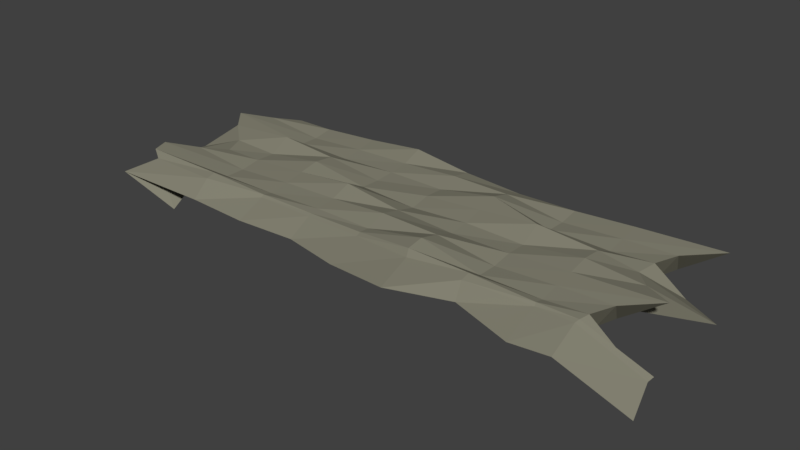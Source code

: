 # Source: droga.blend  (saved by Blender 2.79.0; exported with 4.5.12 LTS)
import bpy
from mathutils import Matrix  # noqa: F401  (used for matrix-valued properties, if any)

bpy.ops.wm.read_factory_settings(use_empty=True)
scene = bpy.context.scene
scene.name = 'Scene'

# ---- collections
col_collection_1 = bpy.data.collections.new('Collection 1'); scene.collection.children.link(col_collection_1)

# ---- materials (node trees are filled in below, after node groups)
mat_droga = bpy.data.materials.new('Droga')
mat_droga.alpha_threshold = 0.0
mat_droga.roughness = 0.5

# ---- material node trees
mat_droga.use_nodes = True; mat_droga.node_tree.nodes.clear()
_N = mat_droga.node_tree.nodes; _L = mat_droga.node_tree.links
n0 = _N.new('ShaderNodeOutputMaterial'); n0.name = 'Material Output'; n0.location = (300, 300)
n1 = _N.new('ShaderNodeBsdfDiffuse'); n1.name = 'Diffuse BSDF'; n1.location = (10, 300)
n1.inputs[0].default_value = (0.233, 0.2254, 0.1712, 1.0)
_L.new(n1.outputs[0], n0.inputs[0])
n0.is_active_output = True

# ---- world
world_world = bpy.data.worlds.new('World'); scene.world = world_world
world_world.color = (0.05088, 0.05088, 0.05088)
world_world.use_sun_shadow = False
world_world.sun_shadow_jitter_overblur = 0.0
world_world.cycles.sampling_method = 'MANUAL'

# ---- meshes
me_droga = bpy.data.meshes.new('droga')
me_droga.from_pydata([(-0.9174, -1.212, -0.3242), (1.204, -1.332, -0.3825), (-1.205, 0.9971, 0.07351), (0.9271, 0.9994, 0.008497), (-1.19, -0.002894, 0.07295), (0.0001545, -1.37, 0.2291), (0.9577, -0.0005561, 0.01027), (0.0, 0.9719, 0.6509), (0.0, -0.02809, 0.5056), (-0.9999, -0.5029, 0.06616), (0.5001, -1.17, 0.2655), (1.047, 0.4994, 0.01543), (-0.5, 0.9719, 0.6937), (-0.9414, 0.4971, 0.06407), (-0.4996, -1.275, 0.2121), (0.9007, -0.5006, 0.00697), (0.5, 0.9719, 0.5907), (0.0, 0.4719, 0.5874), (0.0, -0.5281, 0.756), (-0.5, -0.02809, 0.7931), (0.5, -0.02809, 0.5779), (0.5, -0.5281, 0.5102), (-0.5, -0.5281, 0.6036), (-0.5, 0.4719, 0.5225), (0.5, 0.4719, 0.5238), (-0.9428, -0.7528, 0.06412), (0.7544, -1.377, 0.1804), (0.9003, 0.7494, 0.006946), (-0.75, 0.9719, 0.5919), (-0.9716, 0.2471, 0.06515), (-0.2472, -1.217, 0.2003), (0.9282, -0.2506, 0.008561), (0.25, 0.9719, 0.561), (0.0, 0.7219, 0.7471), (0.0, -0.2781, 0.6361), (-0.75, -0.02809, 0.5773), (0.25, -0.02809, 0.6055), (-1.208, -0.2529, 0.07362), (0.2682, -1.482, 0.3644), (1.2, 0.2494, 0.02425), (-0.25, 0.9719, 0.8439), (-0.9961, 0.7471, 0.06602), (-0.7517, -1.282, 0.2786), (1.039, -0.7506, 0.01498), (0.75, 0.9719, 0.6863), (0.0, 0.2219, 0.6075), (0.0, -0.7763, 0.5868), (-0.25, -0.02809, 0.5764), (0.75, -0.02809, 0.7838), (0.5, -0.2781, 0.5912), (0.5, -0.7741, 0.5164), (0.25, -0.5281, 0.7273), (0.75, -0.5281, 0.601), (-0.5, -0.2781, 0.6958), (-0.5, -0.7743, 0.5234), (-0.75, -0.5281, 0.5122), (-0.25, -0.5281, 0.6531), (-0.5, 0.7219, 0.6012), (-0.5, 0.2219, 0.738), (-0.75, 0.4719, 0.5177), (-0.25, 0.4719, 0.589), (0.5, 0.7219, 0.5072), (0.5, 0.2219, 0.8595), (0.25, 0.4719, 0.865), (0.75, 0.4719, 0.5192), (0.75, 0.2219, 0.7442), (0.25, 0.2219, 0.7273), (0.25, 0.7219, 0.7334), (-0.25, 0.2219, 0.5545), (-0.75, 0.2219, 0.8596), (-0.75, 0.7219, 0.5092), (-0.25, -0.7764, 0.59), (-0.75, -0.7739, 0.5107), (-0.75, -0.2781, 0.5922), (0.75, -0.7742, 0.52), (0.25, -0.7852, 0.8644), (0.25, -0.2781, 0.5602), (0.75, -0.2781, 0.688), (-0.25, -0.2781, 0.8397), (-0.25, 0.7219, 0.6459), (0.75, 0.7219, 0.5986), (-0.9222, -0.95, -0.004001), (1.176, -0.9597, -0.04504), (0.0008147, -0.9564, 0.5516), (0.4982, -1.073, 0.6669), (-0.4996, -0.9206, 0.5181), (-0.2487, -0.9255, 0.5216), (-0.7527, -1.07, 0.662), (0.7542, -0.9245, 0.5182), (0.256, -1.047, 0.6442), (1.184, -0.8963, 0.01413), (0.0, -0.9043, 0.603), (0.5, -0.9632, 0.7361), (-0.5, -0.8907, 0.5721), (-0.25, -0.8866, 0.5629), (-0.75, -0.9607, 0.7305), (0.75, -0.8914, 0.5737), (0.25, -0.9902, 0.7974), (-0.9203, -0.8908, 0.05441), (-0.9211, 0.9719, 0.5834), (-0.9547, -0.02809, 0.6167), (-1.01, -0.5281, 0.6737), (-1.126, 0.4719, 0.7942), (-1.159, -1.34, 0.3367), (-1.053, 0.2219, 0.7189), (-1.014, 0.7219, 0.6778), (-1.123, -0.783, 0.7942), (-0.9218, -0.2781, 0.5825), (-1.062, -1.044, 0.6356), (-1.103, -0.9798, 0.7744), (0.9116, -1.331, 0.2011), (1.112, 0.9719, 0.795), (0.9837, -0.02809, 0.6636), (0.9704, -0.5281, 0.6495), (0.9232, 0.4719, 0.5995), (0.9097, 0.2219, 0.5851), (0.9245, -0.7767, 0.6001), (1.109, -0.2781, 0.7963), (0.9666, 0.7219, 0.6455), (0.9064, -0.9387, 0.5311), (0.9131, -0.8919, 0.5744)], [], [(118, 27, 3, 111), (79, 33, 7, 40), (78, 34, 8, 47), (117, 31, 6, 112), (76, 49, 20, 36), (75, 50, 21, 51), (116, 43, 15, 113), (73, 53, 19, 35), (72, 54, 22, 55), (71, 46, 18, 56), (70, 57, 12, 28), (69, 58, 23, 59), (68, 45, 17, 60), (67, 61, 16, 32), (66, 62, 24, 63), (115, 39, 11, 114), (62, 65, 64, 24), (20, 48, 65, 62), (112, 6, 39, 115), (45, 66, 63, 17), (8, 36, 66, 45), (36, 20, 62, 66), (33, 67, 32, 7), (17, 63, 67, 33), (63, 24, 61, 67), (58, 68, 60, 23), (19, 47, 68, 58), (47, 8, 45, 68), (104, 69, 59, 102), (100, 35, 69, 104), (35, 19, 58, 69), (105, 70, 28, 99), (102, 59, 70, 105), (59, 23, 57, 70), (54, 71, 56, 22), (93, 94, 71, 54), (94, 91, 46, 71), (106, 72, 55, 101), (109, 95, 72, 106), (95, 93, 54, 72), (107, 73, 35, 100), (101, 55, 73, 107), (55, 22, 53, 73), (50, 74, 52, 21), (92, 96, 74, 50), (120, 90, 43, 116), (46, 75, 51, 18), (91, 97, 75, 46), (97, 92, 50, 75), (34, 76, 36, 8), (18, 51, 76, 34), (51, 21, 49, 76), (49, 77, 48, 20), (21, 52, 77, 49), (113, 15, 31, 117), (53, 78, 47, 19), (22, 56, 78, 53), (56, 18, 34, 78), (57, 79, 40, 12), (23, 60, 79, 57), (60, 17, 33, 79), (61, 80, 44, 16), (24, 64, 80, 61), (114, 11, 27, 118), (38, 10, 84, 89), (5, 38, 89, 83), (110, 1, 82, 119), (10, 26, 88, 84), (42, 14, 85, 87), (103, 42, 87, 108), (30, 5, 83, 86), (14, 30, 86, 85), (89, 84, 92, 97), (83, 89, 97, 91), (119, 82, 90, 120), (84, 88, 96, 92), (87, 85, 93, 95), (108, 87, 95, 109), (86, 83, 91, 94), (85, 86, 94, 93), (81, 108, 109, 98), (0, 103, 108, 81), (9, 101, 107, 37), (37, 107, 100, 4), (98, 109, 106, 25), (25, 106, 101, 9), (13, 102, 105, 41), (41, 105, 99, 2), (4, 100, 104, 29), (29, 104, 102, 13), (88, 119, 120, 96), (26, 110, 119, 88), (64, 114, 118, 80), (52, 113, 117, 77), (96, 120, 116, 74), (48, 112, 115, 65), (65, 115, 114, 64), (74, 116, 113, 52), (77, 117, 112, 48), (80, 118, 111, 44)])
me_droga.materials.append(mat_droga)
me_droga.use_remesh_preserve_volume = False
me_droga.use_remesh_preserve_attributes = False
me_droga.use_mirror_vertex_groups = False
me_droga.update()

# ---- objects
ob_droga = bpy.data.objects.new('droga', me_droga)

# ---- transforms, parenting, visibility, modifiers, constraints
ob_droga.location = (0.0, 0.0, 0.0)
ob_droga.scale = (5.84, 2.0, 1.0)
ob_droga.lineart.crease_threshold = 0.0

# ---- collection membership
col_collection_1.objects.link(ob_droga)

# ---- scene / render settings (as saved in the file)
scene.frame_start = 1; scene.frame_end = 250; scene.frame_set(1)
scene.render.engine = 'CYCLES'
scene.render.resolution_percentage = 50
scene.render.dither_intensity = 0.0
scene.cycles.use_denoising = False
scene.cycles.samples = 128
scene.cycles.sampling_pattern = 'TABULATED_SOBOL'
scene.cycles.use_adaptive_sampling = False
scene.cycles.use_light_tree = False
scene.cycles.blur_glossy = 0.0
scene.cycles.sample_clamp_indirect = 0.0
scene.view_settings.view_transform = 'Standard'
bpy.context.view_layer.update()

# ---- added for rendering (the .blend has no active camera and no usable light): camera, sun
cam_auto = bpy.data.cameras.new('AutoCamera')
cam_auto.lens = 50.0
cam_auto.sensor_width = 36.0
cam_auto.clip_end = 1000.0
ob_auto_camera = bpy.data.objects.new('AutoCamera', cam_auto)
scene.collection.objects.link(ob_auto_camera)
ob_auto_camera.location = (13.8582, -17.127, 11.3373)
ob_auto_camera.rotation_euler = (1.09748, -7.21219e-08, 0.694738)
scene.camera = ob_auto_camera
light_auto_sun = bpy.data.lights.new('AutoSun', 'SUN')
light_auto_sun.energy = 3.0
light_auto_sun.angle = 0.0523599
ob_auto_sun = bpy.data.objects.new('AutoSun', light_auto_sun)
scene.collection.objects.link(ob_auto_sun)
ob_auto_sun.rotation_euler = (0.872665, 0.174533, 0.523599)
bpy.context.view_layer.update()

